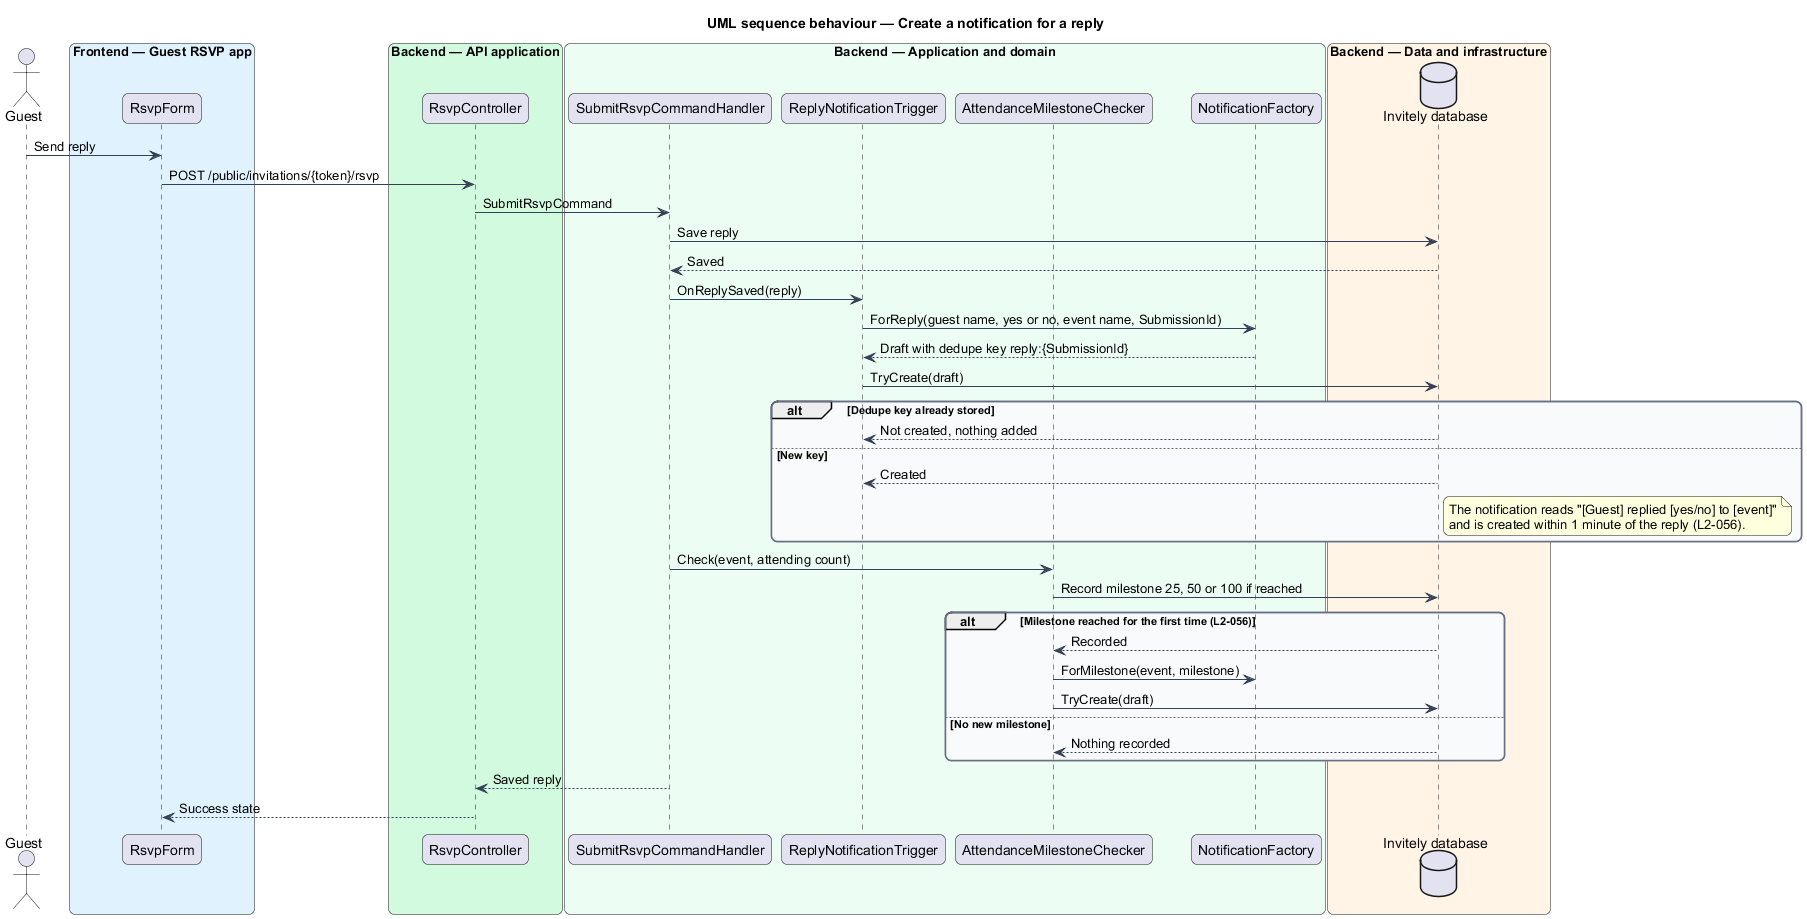

The diagram above was rendered by PlantUML. Its source (embedded in the PNG):
@startuml
title UML sequence behaviour — Create a notification for a reply
skinparam backgroundColor #FFFFFF
skinparam shadowing false
skinparam roundcorner 12
skinparam defaultFontName Arial
skinparam ArrowColor #344054
skinparam rectangle {
  BorderColor #344054
  FontColor #101828
}
skinparam package {
  BorderColor #667085
  FontColor #101828
  BackgroundColor #F9FAFB
}
actor "Guest" as actor
box "Frontend — Guest RSVP app" #E0F2FE
  participant "RsvpForm" as form
end box
box "Backend — API application" #D1FADF
  participant "RsvpController" as ctrl
end box
box "Backend — Application and domain" #ECFDF3
  participant "SubmitRsvpCommandHandler" as handler
  participant "ReplyNotificationTrigger" as trigger
  participant "AttendanceMilestoneChecker" as milestones
  participant "NotificationFactory" as factory
end box
box "Backend — Data and infrastructure" #FFF4E5
  database "Invitely database" as db
end box

actor -> form : Send reply
form -> ctrl : POST /public/invitations/{token}/rsvp
ctrl -> handler : SubmitRsvpCommand
handler -> db : Save reply
db --> handler : Saved
handler -> trigger : OnReplySaved(reply)
trigger -> factory : ForReply(guest name, yes or no, event name, SubmissionId)
factory --> trigger : Draft with dedupe key reply:{SubmissionId}
trigger -> db : TryCreate(draft)
alt Dedupe key already stored
  db --> trigger : Not created, nothing added
else New key
  db --> trigger : Created
  note right of db
    The notification reads "[Guest] replied [yes/no] to [event]"
    and is created within 1 minute of the reply (L2-056).
  end note
end
handler -> milestones : Check(event, attending count)
milestones -> db : Record milestone 25, 50 or 100 if reached
alt Milestone reached for the first time (L2-056)
  db --> milestones : Recorded
  milestones -> factory : ForMilestone(event, milestone)
  milestones -> db : TryCreate(draft)
else No new milestone
  db --> milestones : Nothing recorded
end
handler --> ctrl : Saved reply
ctrl --> form : Success state
@enduml